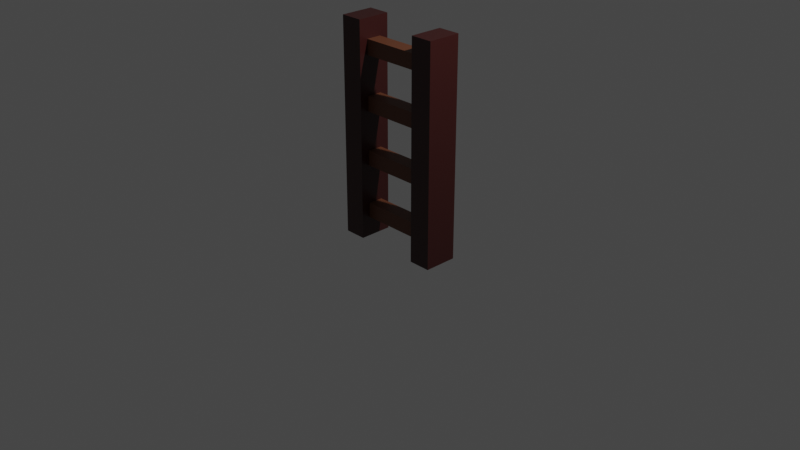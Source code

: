 # Source: ladder.blend  (saved by Blender 3.1.7; exported with 4.5.12 LTS)
import bpy
from mathutils import Matrix  # noqa: F401  (used for matrix-valued properties, if any)

bpy.ops.wm.read_factory_settings(use_empty=True)
scene = bpy.context.scene
scene.name = 'Scene'

# ---- collections
col_collection = bpy.data.collections.new('Collection'); scene.collection.children.link(col_collection)

# ---- materials (node trees are filled in below, after node groups)
mat_material = bpy.data.materials.new('Material')
mat_material.alpha_threshold = 0.0
mat_material.use_transparent_shadow = False
mat_material.line_color = (0.0, 0.0, 0.0, 1.0)
mat_material_001 = bpy.data.materials.new('Material.001')
mat_material_001.use_transparent_shadow = False

# ---- material node trees
mat_material.use_nodes = True; mat_material.node_tree.nodes.clear()
_N = mat_material.node_tree.nodes; _L = mat_material.node_tree.links
n0 = _N.new('ShaderNodeOutputMaterial'); n0.name = 'Material Output'; n0.location = (300, 300)
n1 = _N.new('ShaderNodeBsdfPrincipled'); n1.name = 'Principled BSDF'; n1.location = (10, 300)
n1.distribution = 'GGX'
n1.subsurface_method = 'RANDOM_WALK_SKIN'
n1.inputs[0].default_value = (0.04203, 0.008079, 0.006938, 1.0)
n1.inputs[2].default_value = 0.4
n1.inputs[3].default_value = 1.45
n1.inputs[27].default_value = (0.0, 0.0, 0.0, 1.0)
n1.inputs[28].default_value = 1.0
_L.new(n1.outputs[0], n0.inputs[0])
n0.is_active_output = True
mat_material_001.use_nodes = True; mat_material_001.node_tree.nodes.clear()
_N = mat_material_001.node_tree.nodes; _L = mat_material_001.node_tree.links
n0 = _N.new('ShaderNodeBsdfPrincipled'); n0.name = 'Principled BSDF'; n0.location = (10, 300)
n0.distribution = 'GGX'
n0.subsurface_method = 'RANDOM_WALK_SKIN'
n0.inputs[0].default_value = (0.1376, 0.04596, 0.02026, 1.0)
n0.inputs[3].default_value = 1.45
n0.inputs[27].default_value = (0.0, 0.0, 0.0, 1.0)
n0.inputs[28].default_value = 1.0
n1 = _N.new('ShaderNodeOutputMaterial'); n1.name = 'Material Output'; n1.location = (300, 300)
_L.new(n0.outputs[0], n1.inputs[0])
n1.is_active_output = True

# ---- world
world_world = bpy.data.worlds.new('World'); scene.world = world_world
world_world.use_nodes = True; world_world.node_tree.nodes.clear()
_N = world_world.node_tree.nodes; _L = world_world.node_tree.links
n0 = _N.new('ShaderNodeOutputWorld'); n0.name = 'World Output'; n0.location = (300, 300)
n1 = _N.new('ShaderNodeBackground'); n1.name = 'Background'; n1.location = (10, 300)
n1.inputs[0].default_value = (0.05088, 0.05088, 0.05088, 1.0)
_L.new(n1.outputs[0], n0.inputs[0])
n0.is_active_output = True
world_world.color = (0.05088, 0.05088, 0.05088)
world_world.use_sun_shadow = False
world_world.sun_shadow_jitter_overblur = 0.0

# ---- cameras
cam_camera = bpy.data.cameras.new('Camera')
cam_camera.clip_end = 100.0
cam_camera.ortho_scale = 7.314

# ---- lights
light_light = bpy.data.lights.new('Light', 'POINT')
light_light.transmission_factor = 0.0
light_light.energy = 1000.0
light_light.shadow_soft_size = 0.1
light_light.shadow_maximum_resolution = 0.006
light_light.use_absolute_resolution = True

# ---- meshes
me_cube = bpy.data.meshes.new('Cube')
me_cube.from_pydata([(0.4392, 0.7846, 0.7846), (0.4392, 0.7846, -0.7846), (0.4392, -0.7846, 0.7846), (0.4392, -0.7846, -0.7846), (0.0, 0.7846, 0.7846), (0.0, 0.7846, -0.7846), (0.0, -0.7846, 0.7846), (0.0, -0.7846, -0.7846), (0.4392, 1.736, -2.814), (0.4392, -1.736, 2.814), (0.4392, -1.736, -2.814), (0.7344, 1.736, -2.814), (0.7344, -1.736, -2.814), (0.4392, 0.7846, 6.413), (0.4392, 0.7846, 4.843), (0.4392, -0.7846, 6.413), (0.4392, -0.7846, 4.843), (0.0, 0.7846, 6.413), (0.0, 0.7846, 4.843), (0.0, -0.7846, 6.413), (0.0, -0.7846, 4.843), (0.4392, 1.736, 2.814), (0.7344, 1.736, 2.814), (0.7344, -1.736, 2.814), (0.4392, 0.7846, 12.04), (0.4392, 0.7846, 10.47), (0.4392, -0.7846, 12.04), (0.4392, -0.7846, 10.47), (0.0, 0.7846, 12.04), (0.0, 0.7846, 10.47), (0.0, -0.7846, 12.04), (0.0, -0.7846, 10.47), (0.4392, 1.736, 8.442), (0.4392, -1.736, 8.442), (0.7344, 1.736, 8.442), (0.7344, -1.736, 8.442), (0.4392, 0.7846, 17.67), (0.4392, 0.7846, 16.1), (0.4392, -0.7846, 17.67), (0.4392, -0.7846, 16.1), (0.0, 0.7846, 17.67), (0.0, 0.7846, 16.1), (0.0, -0.7846, 17.67), (0.0, -0.7846, 16.1), (0.4392, 1.736, 19.7), (0.4392, 1.736, 14.07), (0.4392, -1.736, 19.7), (0.4392, -1.736, 14.07), (0.7344, 1.736, 19.7), (0.7344, 1.736, 14.07), (0.7344, -1.736, 19.7), (0.7344, -1.736, 14.07), (-0.4392, 0.7846, 0.7846), (-0.4392, 0.7846, -0.7846), (-0.4392, -0.7846, 0.7846), (-0.4392, -0.7846, -0.7846), (-0.4392, 1.736, 2.814), (-0.4392, 1.736, -2.814), (-0.4392, -1.736, -2.814), (-0.7344, 1.736, 2.814), (-0.7344, 1.736, -2.814), (-0.7344, -1.736, -2.814), (-0.4392, 0.7846, 6.413), (-0.4392, 0.7846, 4.843), (-0.4392, -0.7846, 6.413), (-0.4392, -0.7846, 4.843), (-0.4392, -1.736, 2.814), (-0.7344, 1.736, 8.442), (-0.7344, -1.736, 2.814), (-0.4392, 0.7846, 12.04), (-0.4392, 0.7846, 10.47), (-0.4392, -0.7846, 12.04), (-0.4392, -0.7846, 10.47), (-0.4392, 1.736, 8.442), (-0.4392, -1.736, 8.442), (-0.7344, 1.736, 14.07), (-0.7344, -1.736, 14.07), (-0.7344, -1.736, 8.442), (-0.4392, 0.7846, 17.67), (-0.4392, 0.7846, 16.1), (-0.4392, -0.7846, 17.67), (-0.4392, -0.7846, 16.1), (-0.4392, 1.736, 19.7), (-0.4392, 1.736, 14.07), (-0.4392, -1.736, 19.7), (-0.4392, -1.736, 14.07), (-0.7344, 1.736, 19.7), (-0.7344, -1.736, 19.7)], [], [(0, 4, 6, 2), (3, 2, 6, 7), (7, 6, 4, 5), (5, 1, 3, 7), (5, 4, 0, 1), (10, 8, 11, 12), (9, 10, 12, 23), (11, 22, 23, 12), (8, 21, 22, 11), (1, 8, 10, 3), (3, 10, 9, 2), (23, 22, 21, 9), (0, 2, 9, 21), (1, 0, 21, 8), (13, 17, 19, 15), (16, 15, 19, 20), (20, 19, 17, 18), (18, 14, 16, 20), (18, 17, 13, 14), (33, 9, 23, 35), (22, 34, 35, 23), (21, 32, 34, 22), (14, 21, 9, 16), (16, 9, 33, 15), (13, 15, 33, 32), (14, 13, 32, 21), (24, 28, 30, 26), (27, 26, 30, 31), (31, 30, 28, 29), (29, 25, 27, 31), (29, 28, 24, 25), (33, 32, 34, 35), (47, 33, 35, 51), (34, 49, 51, 35), (32, 45, 49, 34), (25, 32, 33, 27), (27, 33, 47, 26), (24, 26, 47, 45), (25, 24, 45, 32), (36, 40, 42, 38), (39, 38, 42, 43), (43, 42, 40, 41), (41, 37, 39, 43), (41, 40, 36, 37), (47, 45, 49, 51), (46, 47, 51, 50), (49, 48, 50, 51), (45, 44, 48, 49), (37, 45, 47, 39), (39, 47, 46, 38), (50, 48, 44, 46), (36, 38, 46, 44), (37, 36, 44, 45), (52, 54, 6, 4), (55, 7, 6, 54), (5, 7, 55, 53), (5, 53, 52, 4), (58, 61, 60, 57), (66, 68, 61, 58), (60, 61, 68, 59), (57, 60, 59, 56), (53, 55, 58, 57), (55, 54, 66, 58), (68, 66, 56, 59), (52, 56, 66, 54), (53, 57, 56, 52), (62, 64, 19, 17), (65, 20, 19, 64), (18, 20, 65, 63), (18, 63, 62, 17), (74, 77, 68, 66), (59, 68, 77, 67), (56, 59, 67, 73), (63, 65, 66, 56), (65, 64, 74, 66), (77, 74, 73, 67), (62, 73, 74, 64), (63, 56, 73, 62), (69, 71, 30, 28), (72, 31, 30, 71), (29, 31, 72, 70), (29, 70, 69, 28), (85, 76, 77, 74), (67, 77, 76, 75), (73, 67, 75, 83), (70, 72, 74, 73), (72, 71, 85, 74), (76, 85, 83, 75), (69, 83, 85, 71), (70, 73, 83, 69), (78, 80, 42, 40), (81, 43, 42, 80), (41, 43, 81, 79), (41, 79, 78, 40), (84, 87, 76, 85), (75, 76, 87, 86), (83, 75, 86, 82), (79, 81, 85, 83), (81, 80, 84, 85), (87, 84, 82, 86), (78, 82, 84, 80), (79, 83, 82, 78)])
me_cube.polygons.foreach_set('material_index', [1, 1, 1, 1, 1, 0, 0, 0, 0, 0, 0, 0, 0, 0, 1, 1, 1, 1, 1, 0, 0, 0, 0, 0, 0, 0, 1, 1, 1, 1, 1, 0, 0, 0, 0, 0, 0, 0, 0, 1, 1, 1, 1, 1, 0, 0, 0, 0, 0, 0, 0, 0, 0, 1, 1, 1, 1, 0, 0, 0, 0, 0, 0, 0, 0, 0, 1, 1, 1, 1, 0, 0, 0, 0, 0, 0, 0, 0, 1, 1, 1, 1, 0, 0, 0, 0, 0, 0, 0, 0, 1, 1, 1, 1, 0, 0, 0, 0, 0, 0, 0, 0])
_uv = me_cube.uv_layers.new(name='UVMap')
_uv.uv.foreach_set('vector', [0.625, 0.5, 0.875, 0.5, 0.875, 0.75, 0.625, 0.75, 0.375, 0.75, 0.625, 0.75, 0.625, 1.0, 0.375, 1.0, 0.375, 0.0, 0.625, 0.0, 0.625, 0.25, 0.375, 0.25, 0.125, 0.5, 0.375, 0.5, 0.375, 0.75, 0.125, 0.75, 0.375, 0.25, 0.625, 0.25, 0.625, 0.5, 0.375, 0.5, 0.4583, 0.75, 0.4583, 0.5, 0.4583, 0.5, 0.4583, 0.75, 0.5417, 0.75, 0.4583, 0.75, 0.4583, 0.75, 0.5417, 0.75, 0.4583, 0.5, 0.5417, 0.5, 0.5417, 0.75, 0.4583, 0.75, 0.4583, 0.5, 0.5417, 0.5, 0.5417, 0.5, 0.4583, 0.5, 0.375, 0.5, 0.4583, 0.5, 0.4583, 0.75, 0.375, 0.75, 0.375, 0.75, 0.4583, 0.75, 0.5417, 0.75, 0.625, 0.75, 0.5417, 0.75, 0.5417, 0.5, 0.5417, 0.5, 0.5417, 0.75, 0.625, 0.5, 0.625, 0.75, 0.5417, 0.75, 0.5417, 0.5, 0.375, 0.5, 0.625, 0.5, 0.5417, 0.5, 0.4583, 0.5, 0.625, 0.5, 0.875, 0.5, 0.875, 0.75, 0.625, 0.75, 0.375, 0.75, 0.625, 0.75, 0.625, 1.0, 0.375, 1.0, 0.375, 0.0, 0.625, 0.0, 0.625, 0.25, 0.375, 0.25, 0.125, 0.5, 0.375, 0.5, 0.375, 0.75, 0.125, 0.75, 0.375, 0.25, 0.625, 0.25, 0.625, 0.5, 0.375, 0.5, 0.5417, 0.75, 0.4583, 0.75, 0.4583, 0.75, 0.5417, 0.75, 0.4583, 0.5, 0.5417, 0.5, 0.5417, 0.75, 0.4583, 0.75, 0.4583, 0.5, 0.5417, 0.5, 0.5417, 0.5, 0.4583, 0.5, 0.375, 0.5, 0.4583, 0.5, 0.4583, 0.75, 0.375, 0.75, 0.375, 0.75, 0.4583, 0.75, 0.5417, 0.75, 0.625, 0.75, 0.625, 0.5, 0.625, 0.75, 0.5417, 0.75, 0.5417, 0.5, 0.375, 0.5, 0.625, 0.5, 0.5417, 0.5, 0.4583, 0.5, 0.625, 0.5, 0.875, 0.5, 0.875, 0.75, 0.625, 0.75, 0.375, 0.75, 0.625, 0.75, 0.625, 1.0, 0.375, 1.0, 0.375, 0.0, 0.625, 0.0, 0.625, 0.25, 0.375, 0.25, 0.125, 0.5, 0.375, 0.5, 0.375, 0.75, 0.125, 0.75, 0.375, 0.25, 0.625, 0.25, 0.625, 0.5, 0.375, 0.5, 0.4583, 0.75, 0.4583, 0.5, 0.4583, 0.5, 0.4583, 0.75, 0.5417, 0.75, 0.4583, 0.75, 0.4583, 0.75, 0.5417, 0.75, 0.4583, 0.5, 0.5417, 0.5, 0.5417, 0.75, 0.4583, 0.75, 0.4583, 0.5, 0.5417, 0.5, 0.5417, 0.5, 0.4583, 0.5, 0.375, 0.5, 0.4583, 0.5, 0.4583, 0.75, 0.375, 0.75, 0.375, 0.75, 0.4583, 0.75, 0.5417, 0.75, 0.625, 0.75, 0.625, 0.5, 0.625, 0.75, 0.5417, 0.75, 0.5417, 0.5, 0.375, 0.5, 0.625, 0.5, 0.5417, 0.5, 0.4583, 0.5, 0.625, 0.5, 0.875, 0.5, 0.875, 0.75, 0.625, 0.75, 0.375, 0.75, 0.625, 0.75, 0.625, 1.0, 0.375, 1.0, 0.375, 0.0, 0.625, 0.0, 0.625, 0.25, 0.375, 0.25, 0.125, 0.5, 0.375, 0.5, 0.375, 0.75, 0.125, 0.75, 0.375, 0.25, 0.625, 0.25, 0.625, 0.5, 0.375, 0.5, 0.4583, 0.75, 0.4583, 0.5, 0.4583, 0.5, 0.4583, 0.75, 0.5417, 0.75, 0.4583, 0.75, 0.4583, 0.75, 0.5417, 0.75, 0.4583, 0.5, 0.5417, 0.5, 0.5417, 0.75, 0.4583, 0.75, 0.4583, 0.5, 0.5417, 0.5, 0.5417, 0.5, 0.4583, 0.5, 0.375, 0.5, 0.4583, 0.5, 0.4583, 0.75, 0.375, 0.75, 0.375, 0.75, 0.4583, 0.75, 0.5417, 0.75, 0.625, 0.75, 0.5417, 0.75, 0.5417, 0.5, 0.5417, 0.5, 0.5417, 0.75, 0.625, 0.5, 0.625, 0.75, 0.5417, 0.75, 0.5417, 0.5, 0.375, 0.5, 0.625, 0.5, 0.5417, 0.5, 0.4583, 0.5, 0.625, 0.5, 0.625, 0.75, 0.875, 0.75, 0.875, 0.5, 0.375, 0.75, 0.375, 1.0, 0.625, 1.0, 0.625, 0.75, 0.125, 0.5, 0.125, 0.75, 0.375, 0.75, 0.375, 0.5, 0.375, 0.25, 0.375, 0.5, 0.625, 0.5, 0.625, 0.25, 0.4583, 0.75, 0.4583, 0.75, 0.4583, 0.5, 0.4583, 0.5, 0.5417, 0.75, 0.5417, 0.75, 0.4583, 0.75, 0.4583, 0.75, 0.4583, 0.5, 0.4583, 0.75, 0.5417, 0.75, 0.5417, 0.5, 0.4583, 0.5, 0.4583, 0.5, 0.5417, 0.5, 0.5417, 0.5, 0.375, 0.5, 0.375, 0.75, 0.4583, 0.75, 0.4583, 0.5, 0.375, 0.75, 0.625, 0.75, 0.5417, 0.75, 0.4583, 0.75, 0.5417, 0.75, 0.5417, 0.75, 0.5417, 0.5, 0.5417, 0.5, 0.625, 0.5, 0.5417, 0.5, 0.5417, 0.75, 0.625, 0.75, 0.375, 0.5, 0.4583, 0.5, 0.5417, 0.5, 0.625, 0.5, 0.625, 0.5, 0.625, 0.75, 0.875, 0.75, 0.875, 0.5, 0.375, 0.75, 0.375, 1.0, 0.625, 1.0, 0.625, 0.75, 0.125, 0.5, 0.125, 0.75, 0.375, 0.75, 0.375, 0.5, 0.375, 0.25, 0.375, 0.5, 0.625, 0.5, 0.625, 0.25, 0.5417, 0.75, 0.5417, 0.75, 0.4583, 0.75, 0.4583, 0.75, 0.4583, 0.5, 0.4583, 0.75, 0.5417, 0.75, 0.5417, 0.5, 0.4583, 0.5, 0.4583, 0.5, 0.5417, 0.5, 0.5417, 0.5, 0.375, 0.5, 0.375, 0.75, 0.4583, 0.75, 0.4583, 0.5, 0.375, 0.75, 0.625, 0.75, 0.5417, 0.75, 0.4583, 0.75, 0.5417, 0.75, 0.5417, 0.75, 0.5417, 0.5, 0.5417, 0.5, 0.625, 0.5, 0.5417, 0.5, 0.5417, 0.75, 0.625, 0.75, 0.375, 0.5, 0.4583, 0.5, 0.5417, 0.5, 0.625, 0.5, 0.625, 0.5, 0.625, 0.75, 0.875, 0.75, 0.875, 0.5, 0.375, 0.75, 0.375, 1.0, 0.625, 1.0, 0.625, 0.75, 0.125, 0.5, 0.125, 0.75, 0.375, 0.75, 0.375, 0.5, 0.375, 0.25, 0.375, 0.5, 0.625, 0.5, 0.625, 0.25, 0.5417, 0.75, 0.5417, 0.75, 0.4583, 0.75, 0.4583, 0.75, 0.4583, 0.5, 0.4583, 0.75, 0.5417, 0.75, 0.5417, 0.5, 0.4583, 0.5, 0.4583, 0.5, 0.5417, 0.5, 0.5417, 0.5, 0.375, 0.5, 0.375, 0.75, 0.4583, 0.75, 0.4583, 0.5, 0.375, 0.75, 0.625, 0.75, 0.5417, 0.75, 0.4583, 0.75, 0.5417, 0.75, 0.5417, 0.75, 0.5417, 0.5, 0.5417, 0.5, 0.625, 0.5, 0.5417, 0.5, 0.5417, 0.75, 0.625, 0.75, 0.375, 0.5, 0.4583, 0.5, 0.5417, 0.5, 0.625, 0.5, 0.625, 0.5, 0.625, 0.75, 0.875, 0.75, 0.875, 0.5, 0.375, 0.75, 0.375, 1.0, 0.625, 1.0, 0.625, 0.75, 0.125, 0.5, 0.125, 0.75, 0.375, 0.75, 0.375, 0.5, 0.375, 0.25, 0.375, 0.5, 0.625, 0.5, 0.625, 0.25, 0.5417, 0.75, 0.5417, 0.75, 0.4583, 0.75, 0.4583, 0.75, 0.4583, 0.5, 0.4583, 0.75, 0.5417, 0.75, 0.5417, 0.5, 0.4583, 0.5, 0.4583, 0.5, 0.5417, 0.5, 0.5417, 0.5, 0.375, 0.5, 0.375, 0.75, 0.4583, 0.75, 0.4583, 0.5, 0.375, 0.75, 0.625, 0.75, 0.5417, 0.75, 0.4583, 0.75, 0.5417, 0.75, 0.5417, 0.75, 0.5417, 0.5, 0.5417, 0.5, 0.625, 0.5, 0.5417, 0.5, 0.5417, 0.75, 0.625, 0.75, 0.375, 0.5, 0.4583, 0.5, 0.5417, 0.5, 0.625, 0.5])
me_cube.materials.append(mat_material)
me_cube.materials.append(mat_material_001)
me_cube.use_remesh_preserve_volume = False
me_cube.use_remesh_preserve_attributes = False
me_cube.use_mirror_vertex_groups = False
me_cube.update()

# ---- objects
ob_cube = bpy.data.objects.new('Cube', me_cube)
ob_light = bpy.data.objects.new('Light', light_light)
ob_camera = bpy.data.objects.new('Camera', cam_camera)

# ---- transforms, parenting, visibility, modifiers, constraints
ob_cube.location = (0.0, 0.0, 0.0)
ob_cube.scale = (0.8106, 0.1028, 0.1028)
ob_cube.lock_rotations_4d = False
ob_cube.empty_display_type = 'ARROWS'
ob_cube.lineart.crease_threshold = 0.0
ob_light.location = (4.076, 1.005, 5.904)
ob_light.rotation_euler = (0.6503, 0.05522, 1.866)
ob_light.lock_rotations_4d = False
ob_light.empty_display_type = 'ARROWS'
ob_light.color = (0.0, 0.0, 0.0, 0.0)
ob_light.lineart.crease_threshold = 0.0
ob_camera.location = (7.359, -6.926, 4.958)
ob_camera.rotation_euler = (1.109, 0.0, 0.8149)
ob_camera.lock_rotations_4d = False
ob_camera.empty_display_type = 'ARROWS'
ob_camera.color = (0.0, 0.0, 0.0, 0.0)
ob_camera.display_type = 'WIRE'
ob_camera.lineart.crease_threshold = 0.0

# ---- collection membership
col_collection.objects.link(ob_cube)
col_collection.objects.link(ob_light)
col_collection.objects.link(ob_camera)

# ---- scene / render settings (as saved in the file)
scene.camera = ob_camera
scene.frame_start = 1; scene.frame_end = 250; scene.frame_set(1)
scene.render.engine = 'BLENDER_EEVEE_NEXT'
scene.cycles.sampling_pattern = 'TABULATED_SOBOL'
scene.cycles.use_light_tree = False
scene.view_settings.view_transform = 'Filmic'
bpy.context.view_layer.update()
